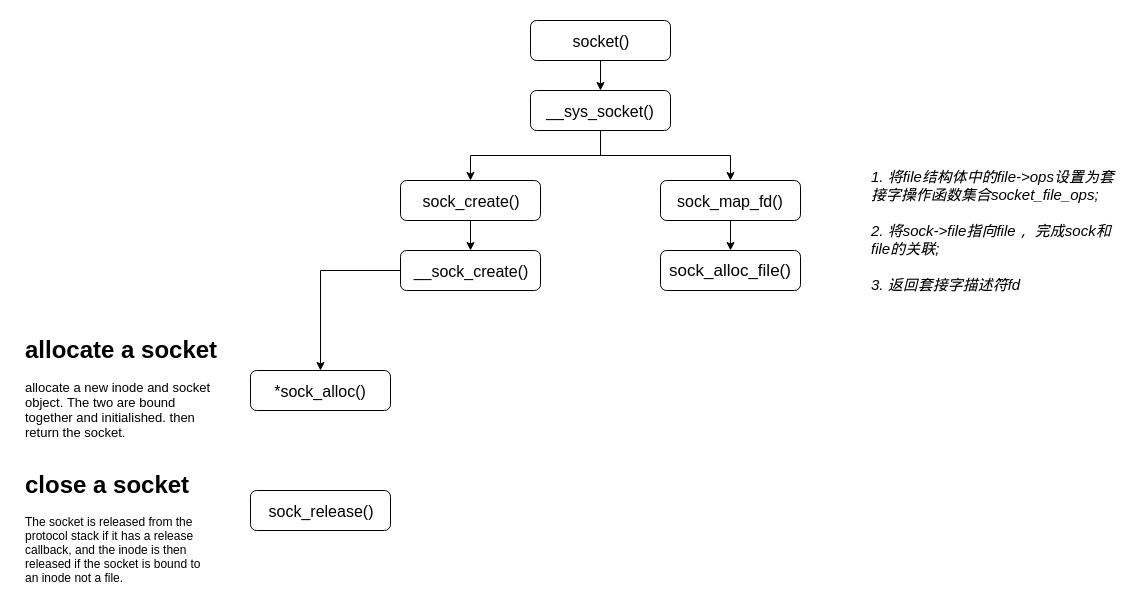

The diagram above was exported from draw.io. Its source (the exported page's mxGraphModel, read from the mxfile embedded in the PNG):
<mxGraphModel dx="1394" dy="835" grid="1" gridSize="10" guides="1" tooltips="1" connect="1" arrows="1" fold="1" page="1" pageScale="1" pageWidth="2339" pageHeight="3300" math="0" shadow="0">
  <root>
    <mxCell id="0" />
    <mxCell id="1" parent="0" />
    <mxCell id="RiF60KTlA7A9h_l0sLII-3" value="" style="edgeStyle=orthogonalEdgeStyle;rounded=0;orthogonalLoop=1;jettySize=auto;html=1;" parent="1" source="RiF60KTlA7A9h_l0sLII-1" target="RiF60KTlA7A9h_l0sLII-2" edge="1">
      <mxGeometry relative="1" as="geometry" />
    </mxCell>
    <mxCell id="RiF60KTlA7A9h_l0sLII-1" value="&lt;font style=&quot;font-size: 16px&quot;&gt;socket()&lt;/font&gt;" style="rounded=1;whiteSpace=wrap;html=1;" parent="1" vertex="1">
      <mxGeometry x="770" y="150" width="140" height="40" as="geometry" />
    </mxCell>
    <mxCell id="RiF60KTlA7A9h_l0sLII-5" value="" style="edgeStyle=orthogonalEdgeStyle;rounded=0;orthogonalLoop=1;jettySize=auto;html=1;" parent="1" source="RiF60KTlA7A9h_l0sLII-2" target="RiF60KTlA7A9h_l0sLII-4" edge="1">
      <mxGeometry relative="1" as="geometry" />
    </mxCell>
    <mxCell id="RiF60KTlA7A9h_l0sLII-2" value="&lt;font style=&quot;font-size: 16px&quot;&gt;__sys_socket()&lt;/font&gt;" style="rounded=1;whiteSpace=wrap;html=1;" parent="1" vertex="1">
      <mxGeometry x="770" y="220" width="140" height="40" as="geometry" />
    </mxCell>
    <mxCell id="RiF60KTlA7A9h_l0sLII-7" value="" style="edgeStyle=orthogonalEdgeStyle;rounded=0;orthogonalLoop=1;jettySize=auto;html=1;" parent="1" source="RiF60KTlA7A9h_l0sLII-4" target="RiF60KTlA7A9h_l0sLII-6" edge="1">
      <mxGeometry relative="1" as="geometry" />
    </mxCell>
    <mxCell id="RiF60KTlA7A9h_l0sLII-4" value="&lt;font style=&quot;font-size: 16px&quot;&gt;sock_create()&lt;/font&gt;" style="rounded=1;whiteSpace=wrap;html=1;" parent="1" vertex="1">
      <mxGeometry x="640" y="310" width="140" height="40" as="geometry" />
    </mxCell>
    <mxCell id="RiF60KTlA7A9h_l0sLII-14" value="" style="edgeStyle=orthogonalEdgeStyle;rounded=0;orthogonalLoop=1;jettySize=auto;html=1;" parent="1" source="RiF60KTlA7A9h_l0sLII-8" target="RiF60KTlA7A9h_l0sLII-13" edge="1">
      <mxGeometry relative="1" as="geometry" />
    </mxCell>
    <mxCell id="RiF60KTlA7A9h_l0sLII-8" value="&lt;span style=&quot;font-size: 16px&quot;&gt;sock_map_fd()&lt;/span&gt;" style="rounded=1;whiteSpace=wrap;html=1;" parent="1" vertex="1">
      <mxGeometry x="900" y="310" width="140" height="40" as="geometry" />
    </mxCell>
    <mxCell id="RiF60KTlA7A9h_l0sLII-13" value="&lt;font style=&quot;font-size: 17px&quot;&gt;sock_alloc_file()&lt;/font&gt;" style="rounded=1;whiteSpace=wrap;html=1;" parent="1" vertex="1">
      <mxGeometry x="900" y="380" width="140" height="40" as="geometry" />
    </mxCell>
    <mxCell id="RiF60KTlA7A9h_l0sLII-19" value="" style="edgeStyle=orthogonalEdgeStyle;rounded=0;orthogonalLoop=1;jettySize=auto;html=1;" parent="1" source="RiF60KTlA7A9h_l0sLII-6" target="RiF60KTlA7A9h_l0sLII-18" edge="1">
      <mxGeometry relative="1" as="geometry" />
    </mxCell>
    <mxCell id="RiF60KTlA7A9h_l0sLII-6" value="&lt;font style=&quot;font-size: 16px&quot;&gt;__sock_create()&lt;/font&gt;" style="rounded=1;whiteSpace=wrap;html=1;" parent="1" vertex="1">
      <mxGeometry x="640" y="380" width="140" height="40" as="geometry" />
    </mxCell>
    <mxCell id="RiF60KTlA7A9h_l0sLII-18" value="&lt;span style=&quot;font-size: 16px&quot;&gt;*sock_alloc()&lt;/span&gt;" style="rounded=1;whiteSpace=wrap;html=1;gradientColor=none;" parent="1" vertex="1">
      <mxGeometry x="490" y="500" width="140" height="40" as="geometry" />
    </mxCell>
    <mxCell id="RiF60KTlA7A9h_l0sLII-21" value="&lt;span style=&quot;font-size: 16px&quot;&gt;sock_release()&lt;/span&gt;" style="rounded=1;whiteSpace=wrap;html=1;gradientColor=none;" parent="1" vertex="1">
      <mxGeometry x="490" y="620" width="140" height="40" as="geometry" />
    </mxCell>
    <mxCell id="RiF60KTlA7A9h_l0sLII-11" value="" style="edgeStyle=orthogonalEdgeStyle;rounded=0;orthogonalLoop=1;jettySize=auto;html=1;" parent="1" edge="1">
      <mxGeometry relative="1" as="geometry">
        <mxPoint x="840" y="265" as="sourcePoint" />
        <mxPoint x="970" y="310" as="targetPoint" />
        <Array as="points">
          <mxPoint x="840" y="285" />
          <mxPoint x="970" y="285" />
          <mxPoint x="970" y="310" />
        </Array>
      </mxGeometry>
    </mxCell>
    <mxCell id="RiF60KTlA7A9h_l0sLII-17" value="&lt;p style=&quot;line-height: 150%&quot;&gt;&lt;/p&gt;&lt;div style=&quot;text-align: left&quot;&gt;&lt;span style=&quot;font-size: 15px&quot;&gt;&lt;i&gt;1. 将file结构体中的file-&amp;gt;ops设置为套接字操作函数集合socket_file_ops;&lt;/i&gt;&lt;/span&gt;&lt;/div&gt;&lt;div style=&quot;text-align: left&quot;&gt;&lt;span style=&quot;font-size: 15px&quot;&gt;&lt;i&gt;&lt;br&gt;&lt;/i&gt;&lt;/span&gt;&lt;/div&gt;&lt;font style=&quot;font-size: 15px&quot;&gt;&lt;i&gt;&lt;div style=&quot;text-align: left&quot;&gt;&lt;span&gt;2. 将sock-&amp;gt;file指向file， 完成sock和file的关联;&lt;/span&gt;&lt;/div&gt;&lt;div style=&quot;text-align: left&quot;&gt;&lt;span&gt;&lt;br&gt;&lt;/span&gt;&lt;/div&gt;&lt;div style=&quot;text-align: left&quot;&gt;&lt;span&gt;3. 返回套接字描述符fd&lt;/span&gt;&lt;/div&gt;&lt;/i&gt;&lt;/font&gt;&lt;p&gt;&lt;/p&gt;" style="text;html=1;strokeColor=none;fillColor=none;align=center;verticalAlign=middle;whiteSpace=wrap;rounded=0;" parent="1" vertex="1">
      <mxGeometry x="1110" y="290" width="250" height="140" as="geometry" />
    </mxCell>
    <mxCell id="RiF60KTlA7A9h_l0sLII-20" value="&lt;h1&gt;allocate a socket&lt;/h1&gt;&lt;p&gt;&lt;font style=&quot;font-size: 13px&quot;&gt;allocate a new inode and socket object. The two are bound together and initialished. then return the socket.&lt;/font&gt;&lt;/p&gt;" style="text;html=1;strokeColor=none;fillColor=none;spacing=5;spacingTop=-20;whiteSpace=wrap;overflow=hidden;rounded=0;" parent="1" vertex="1">
      <mxGeometry x="260" y="460" width="210" height="120" as="geometry" />
    </mxCell>
    <mxCell id="RiF60KTlA7A9h_l0sLII-23" value="&lt;h1&gt;close a socket&lt;/h1&gt;&lt;div&gt;&lt;div&gt;&lt;div&gt;&lt;span&gt;The socket is released from the protocol stack if it has a release&lt;/span&gt;&lt;/div&gt;&lt;div&gt;&lt;span&gt;callback, and the inode is then released if the socket is bound to&lt;/span&gt;&lt;/div&gt;&lt;div&gt;&lt;span&gt;an inode not a file.&lt;/span&gt;&lt;/div&gt;&lt;/div&gt;&lt;/div&gt;" style="text;html=1;strokeColor=none;fillColor=none;spacing=5;spacingTop=-20;whiteSpace=wrap;overflow=hidden;rounded=0;" parent="1" vertex="1">
      <mxGeometry x="260" y="595" width="210" height="130" as="geometry" />
    </mxCell>
  </root>
</mxGraphModel>